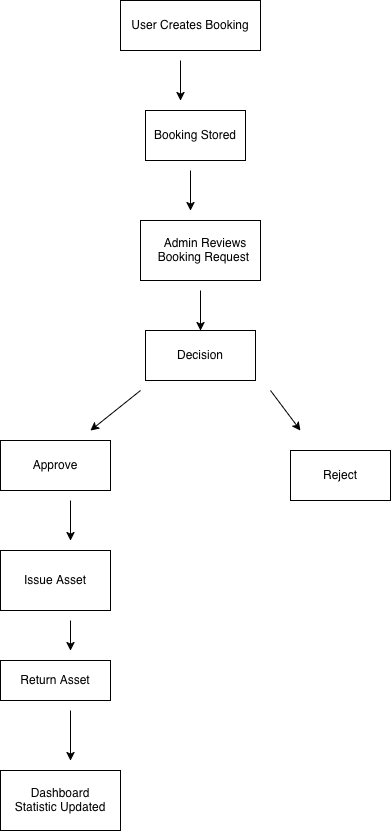

The diagram above was exported from draw.io. Its source (the exported page's mxGraphModel, read from the mxfile embedded in the PNG):
<mxGraphModel dx="774" dy="549" grid="1" gridSize="10" guides="1" tooltips="1" connect="1" arrows="1" fold="1" page="1" pageScale="1" pageWidth="850" pageHeight="1100" math="0" shadow="0">
  <root>
    <mxCell id="0" />
    <mxCell id="1" parent="0" />
    <mxCell id="1RUSpYLoFHHKcJsxe8pl-1" parent="1" style="rounded=0;whiteSpace=wrap;html=1;" value="User Creates Booking" vertex="1">
      <mxGeometry height="50" width="140" x="330" y="160" as="geometry" />
    </mxCell>
    <mxCell id="1RUSpYLoFHHKcJsxe8pl-2" parent="1" style="rounded=0;whiteSpace=wrap;html=1;" value="Booking Stored" vertex="1">
      <mxGeometry height="50" width="100" x="355" y="270" as="geometry" />
    </mxCell>
    <mxCell id="1RUSpYLoFHHKcJsxe8pl-3" parent="1" style="rounded=0;whiteSpace=wrap;html=1;" value="&lt;span&gt;&amp;nbsp; &amp;nbsp; &amp;nbsp; Admin Reviews&amp;nbsp; &amp;nbsp; &amp;nbsp;&amp;nbsp;&lt;/span&gt;&lt;span&gt;Booking Request &lt;/span&gt;" vertex="1">
      <mxGeometry height="60" width="120" x="350" y="380" as="geometry" />
    </mxCell>
    <mxCell id="1RUSpYLoFHHKcJsxe8pl-4" parent="1" style="rounded=0;whiteSpace=wrap;html=1;" value="Decision " vertex="1">
      <mxGeometry height="50" width="110" x="355" y="490" as="geometry" />
    </mxCell>
    <mxCell id="1RUSpYLoFHHKcJsxe8pl-5" parent="1" style="rounded=0;whiteSpace=wrap;html=1;" value="Approve " vertex="1">
      <mxGeometry height="50" width="110" x="210" y="600" as="geometry" />
    </mxCell>
    <mxCell id="1RUSpYLoFHHKcJsxe8pl-6" parent="1" style="rounded=0;whiteSpace=wrap;html=1;" value=" Reject " vertex="1">
      <mxGeometry height="50" width="100" x="500" y="610" as="geometry" />
    </mxCell>
    <mxCell id="1RUSpYLoFHHKcJsxe8pl-7" parent="1" style="rounded=0;whiteSpace=wrap;html=1;" value="Issue Asset   " vertex="1">
      <mxGeometry height="60" width="110" x="210" y="710" as="geometry" />
    </mxCell>
    <mxCell id="1RUSpYLoFHHKcJsxe8pl-8" parent="1" style="rounded=0;whiteSpace=wrap;html=1;" value="Return Asset" vertex="1">
      <mxGeometry height="40" width="110" x="210" y="820" as="geometry" />
    </mxCell>
    <mxCell id="1RUSpYLoFHHKcJsxe8pl-12" parent="1" style="rounded=0;whiteSpace=wrap;html=1;" value="Dashboard Statistic&amp;nbsp;Updated  " vertex="1">
      <mxGeometry height="60" width="120" x="210" y="930" as="geometry" />
    </mxCell>
    <mxCell id="1RUSpYLoFHHKcJsxe8pl-13" edge="1" parent="1" style="endArrow=classic;html=1;rounded=0;" value="">
      <mxGeometry height="50" relative="1" width="50" as="geometry">
        <mxPoint x="350" y="550" as="sourcePoint" />
        <mxPoint x="300" y="590" as="targetPoint" />
      </mxGeometry>
    </mxCell>
    <mxCell id="1RUSpYLoFHHKcJsxe8pl-14" edge="1" parent="1" style="endArrow=classic;html=1;rounded=0;" value="">
      <mxGeometry height="50" relative="1" width="50" as="geometry">
        <mxPoint x="480" y="550" as="sourcePoint" />
        <mxPoint x="510" y="590" as="targetPoint" />
      </mxGeometry>
    </mxCell>
    <mxCell id="1RUSpYLoFHHKcJsxe8pl-15" edge="1" parent="1" style="endArrow=classic;html=1;rounded=0;" value="">
      <mxGeometry height="50" relative="1" width="50" as="geometry">
        <mxPoint x="280" y="660" as="sourcePoint" />
        <mxPoint x="280" y="700" as="targetPoint" />
      </mxGeometry>
    </mxCell>
    <mxCell id="1RUSpYLoFHHKcJsxe8pl-17" edge="1" parent="1" style="endArrow=classic;html=1;rounded=0;" value="">
      <mxGeometry height="50" relative="1" width="50" as="geometry">
        <mxPoint x="280" y="780" as="sourcePoint" />
        <mxPoint x="280" y="810" as="targetPoint" />
      </mxGeometry>
    </mxCell>
    <mxCell id="1RUSpYLoFHHKcJsxe8pl-18" edge="1" parent="1" style="endArrow=classic;html=1;rounded=0;" value="">
      <mxGeometry height="50" relative="1" width="50" as="geometry">
        <mxPoint x="280" y="870" as="sourcePoint" />
        <mxPoint x="280" y="920" as="targetPoint" />
      </mxGeometry>
    </mxCell>
    <mxCell id="1RUSpYLoFHHKcJsxe8pl-19" edge="1" parent="1" style="endArrow=classic;html=1;rounded=0;entryX=0.5;entryY=0;entryDx=0;entryDy=0;" target="1RUSpYLoFHHKcJsxe8pl-4" value="">
      <mxGeometry height="50" relative="1" width="50" as="geometry">
        <mxPoint x="410" y="450" as="sourcePoint" />
        <mxPoint x="420" y="410" as="targetPoint" />
      </mxGeometry>
    </mxCell>
    <mxCell id="1RUSpYLoFHHKcJsxe8pl-21" edge="1" parent="1" style="endArrow=classic;html=1;rounded=0;" value="">
      <mxGeometry height="50" relative="1" width="50" as="geometry">
        <mxPoint x="400" y="330" as="sourcePoint" />
        <mxPoint x="400" y="370" as="targetPoint" />
      </mxGeometry>
    </mxCell>
    <mxCell id="1RUSpYLoFHHKcJsxe8pl-22" edge="1" parent="1" style="endArrow=classic;html=1;rounded=0;" value="">
      <mxGeometry height="50" relative="1" width="50" as="geometry">
        <mxPoint x="390" y="220" as="sourcePoint" />
        <mxPoint x="390" y="260" as="targetPoint" />
      </mxGeometry>
    </mxCell>
  </root>
</mxGraphModel>